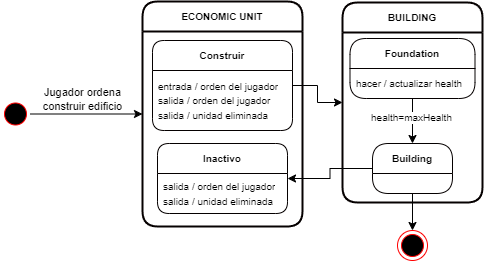

The diagram above was exported from draw.io. Its source (the exported page's mxGraphModel, read from the mxfile embedded in the PNG):
<mxGraphModel dx="1164" dy="784" grid="0" gridSize="10" guides="1" tooltips="1" connect="1" arrows="1" fold="1" page="1" pageScale="1" pageWidth="850" pageHeight="1100" math="0" shadow="0">
  <root>
    <mxCell id="0" />
    <mxCell id="1" parent="0" />
    <mxCell id="YHJ6naNUkrAce7gnKXat-4" style="edgeStyle=orthogonalEdgeStyle;rounded=0;orthogonalLoop=1;jettySize=auto;html=1;fontSize=10;" parent="1" source="vawB1OymMHtlNLrSAvG4-9" target="lqF37skHjI5z5CbPTUMD-7" edge="1">
      <mxGeometry relative="1" as="geometry" />
    </mxCell>
    <mxCell id="vawB1OymMHtlNLrSAvG4-9" value="Construir" style="swimlane;fontStyle=1;align=center;verticalAlign=middle;childLayout=stackLayout;horizontal=1;startSize=30;horizontalStack=0;resizeParent=0;resizeLast=1;container=0;fontColor=#000000;collapsible=0;rounded=1;arcSize=13;swimlaneFillColor=none;dropTarget=0;fillColor=none;strokeColor=#050000;fontSize=10;" parent="1" vertex="1">
      <mxGeometry x="270" y="290" width="140" height="90" as="geometry" />
    </mxCell>
    <mxCell id="vawB1OymMHtlNLrSAvG4-10" value="&lt;font style=&quot;font-size: 10px&quot;&gt;entrada / orden del jugador&lt;br&gt;salida / orden del jugador&lt;br&gt;salida / unidad eliminada&lt;/font&gt;" style="text;html=1;strokeColor=none;fillColor=none;align=left;verticalAlign=middle;spacingLeft=4;spacingRight=4;whiteSpace=wrap;overflow=hidden;rotatable=0;fontColor=#000000;" parent="vawB1OymMHtlNLrSAvG4-9" vertex="1">
      <mxGeometry y="30" width="140" height="60" as="geometry" />
    </mxCell>
    <mxCell id="5TtHePKgVmDMX_WSWm9b-7" value="Inactivo" style="swimlane;fontStyle=1;align=center;verticalAlign=middle;childLayout=stackLayout;horizontal=1;startSize=30;horizontalStack=0;resizeParent=0;resizeLast=1;container=0;fontColor=#000000;collapsible=0;rounded=1;arcSize=13;swimlaneFillColor=none;dropTarget=0;fillColor=none;strokeColor=#050000;fontSize=10;" parent="1" vertex="1">
      <mxGeometry x="275" y="393" width="130" height="70" as="geometry" />
    </mxCell>
    <mxCell id="5TtHePKgVmDMX_WSWm9b-8" value="&lt;font style=&quot;font-size: 10px&quot;&gt;salida / orden del jugador&lt;br&gt;salida / unidad eliminada&lt;/font&gt;" style="text;html=1;strokeColor=none;fillColor=none;align=left;verticalAlign=middle;spacingLeft=4;spacingRight=4;whiteSpace=wrap;overflow=hidden;rotatable=0;fontColor=#000000;" parent="5TtHePKgVmDMX_WSWm9b-7" vertex="1">
      <mxGeometry y="30" width="130" height="40" as="geometry" />
    </mxCell>
    <mxCell id="UZp07fszEC9EpsVg5Ssj-1" value="ECONOMIC UNIT" style="swimlane;fontStyle=1;align=center;verticalAlign=middle;childLayout=stackLayout;horizontal=1;startSize=30;horizontalStack=0;resizeParent=0;resizeLast=1;container=0;fontColor=#000000;collapsible=0;rounded=1;arcSize=17;swimlaneFillColor=none;dropTarget=0;fillColor=none;strokeColor=#050000;strokeWidth=2;fontSize=10;" parent="1" vertex="1">
      <mxGeometry x="260" y="251" width="160" height="225" as="geometry" />
    </mxCell>
    <mxCell id="lqF37skHjI5z5CbPTUMD-7" value="BUILDING" style="swimlane;fontStyle=1;align=center;verticalAlign=middle;childLayout=stackLayout;horizontal=1;startSize=30;horizontalStack=0;resizeParent=0;resizeLast=1;container=0;fontColor=#000000;collapsible=0;rounded=1;arcSize=17;swimlaneFillColor=none;dropTarget=0;fillColor=none;strokeColor=#050000;strokeWidth=2;fontSize=10;" parent="1" vertex="1">
      <mxGeometry x="460" y="252" width="140" height="200" as="geometry" />
    </mxCell>
    <mxCell id="YHJ6naNUkrAce7gnKXat-6" style="edgeStyle=orthogonalEdgeStyle;rounded=0;orthogonalLoop=1;jettySize=auto;html=1;fontSize=10;" parent="1" source="lqF37skHjI5z5CbPTUMD-12" target="YHJ6naNUkrAce7gnKXat-2" edge="1">
      <mxGeometry relative="1" as="geometry" />
    </mxCell>
    <mxCell id="YHJ6naNUkrAce7gnKXat-7" value="health=maxHealth" style="edgeLabel;html=1;align=center;verticalAlign=middle;resizable=0;points=[];fontSize=10;" parent="YHJ6naNUkrAce7gnKXat-6" vertex="1" connectable="0">
      <mxGeometry x="-0.2167" y="-2" relative="1" as="geometry">
        <mxPoint as="offset" />
      </mxGeometry>
    </mxCell>
    <mxCell id="lqF37skHjI5z5CbPTUMD-12" value="Foundation" style="swimlane;fontStyle=1;align=center;verticalAlign=middle;childLayout=stackLayout;horizontal=1;startSize=30;horizontalStack=0;resizeParent=0;resizeLast=1;container=0;fontColor=#000000;collapsible=0;rounded=1;arcSize=18;swimlaneFillColor=none;dropTarget=0;fillColor=none;strokeColor=#050000;fontSize=10;" parent="1" vertex="1">
      <mxGeometry x="467.5" y="288" width="125" height="60" as="geometry" />
    </mxCell>
    <mxCell id="lqF37skHjI5z5CbPTUMD-13" value="&lt;font style=&quot;font-size: 10px&quot;&gt;hacer / actualizar health&lt;/font&gt;" style="text;html=1;strokeColor=none;fillColor=none;align=left;verticalAlign=middle;spacingLeft=4;spacingRight=4;whiteSpace=wrap;overflow=hidden;rotatable=0;fontColor=#000000;" parent="lqF37skHjI5z5CbPTUMD-12" vertex="1">
      <mxGeometry y="30" width="125" height="30" as="geometry" />
    </mxCell>
    <mxCell id="YHJ6naNUkrAce7gnKXat-9" style="edgeStyle=orthogonalEdgeStyle;rounded=0;orthogonalLoop=1;jettySize=auto;html=1;fontSize=10;" parent="1" source="YHJ6naNUkrAce7gnKXat-2" target="5TtHePKgVmDMX_WSWm9b-7" edge="1">
      <mxGeometry relative="1" as="geometry" />
    </mxCell>
    <mxCell id="YHJ6naNUkrAce7gnKXat-12" style="edgeStyle=orthogonalEdgeStyle;rounded=0;orthogonalLoop=1;jettySize=auto;html=1;fontSize=10;" parent="1" source="YHJ6naNUkrAce7gnKXat-2" target="YHJ6naNUkrAce7gnKXat-11" edge="1">
      <mxGeometry relative="1" as="geometry" />
    </mxCell>
    <mxCell id="YHJ6naNUkrAce7gnKXat-2" value="Building" style="swimlane;fontStyle=1;align=center;verticalAlign=middle;childLayout=stackLayout;horizontal=1;startSize=30;horizontalStack=0;resizeParent=0;resizeLast=1;container=0;fontColor=#000000;collapsible=0;rounded=1;arcSize=18;swimlaneFillColor=none;dropTarget=0;fillColor=none;strokeColor=#050000;fontSize=10;" parent="1" vertex="1">
      <mxGeometry x="490" y="393" width="80" height="50" as="geometry" />
    </mxCell>
    <mxCell id="YHJ6naNUkrAce7gnKXat-11" value="" style="ellipse;html=1;shape=endState;fillColor=#000000;strokeColor=#ff0000;fontSize=10;" parent="1" vertex="1">
      <mxGeometry x="515" y="480" width="30" height="30" as="geometry" />
    </mxCell>
    <mxCell id="YHJ6naNUkrAce7gnKXat-14" style="edgeStyle=orthogonalEdgeStyle;rounded=0;orthogonalLoop=1;jettySize=auto;html=1;" parent="1" source="YHJ6naNUkrAce7gnKXat-16" target="UZp07fszEC9EpsVg5Ssj-1" edge="1">
      <mxGeometry relative="1" as="geometry">
        <mxPoint x="260" y="230" as="targetPoint" />
      </mxGeometry>
    </mxCell>
    <mxCell id="YHJ6naNUkrAce7gnKXat-15" value="Jugador ordena&lt;br&gt;construir edificio" style="edgeLabel;html=1;align=center;verticalAlign=middle;resizable=0;points=[];" parent="YHJ6naNUkrAce7gnKXat-14" vertex="1" connectable="0">
      <mxGeometry x="-0.2876" relative="1" as="geometry">
        <mxPoint x="11" y="-15" as="offset" />
      </mxGeometry>
    </mxCell>
    <mxCell id="YHJ6naNUkrAce7gnKXat-16" value="" style="ellipse;html=1;shape=startState;fillColor=#000000;strokeColor=#ff0000;" parent="1" vertex="1">
      <mxGeometry x="118" y="348.5" width="30" height="30" as="geometry" />
    </mxCell>
  </root>
</mxGraphModel>